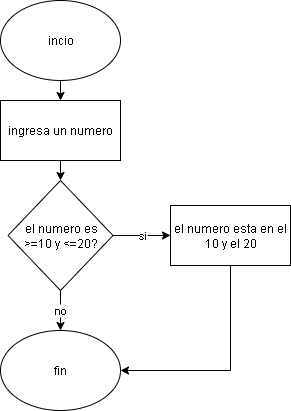

The diagram above was exported from draw.io. Its source (the exported page's mxGraphModel, read from the mxfile embedded in the PNG):
<mxGraphModel dx="1056" dy="476" grid="1" gridSize="10" guides="1" tooltips="1" connect="1" arrows="1" fold="1" page="1" pageScale="1" pageWidth="827" pageHeight="1169" math="0" shadow="0">
  <root>
    <mxCell id="0" />
    <mxCell id="1" parent="0" />
    <mxCell id="GYy8I4fHYsy3d_raZau9-10" style="edgeStyle=orthogonalEdgeStyle;rounded=0;orthogonalLoop=1;jettySize=auto;html=1;exitX=0.5;exitY=1;exitDx=0;exitDy=0;entryX=0.5;entryY=0;entryDx=0;entryDy=0;" edge="1" parent="1" source="GYy8I4fHYsy3d_raZau9-1" target="GYy8I4fHYsy3d_raZau9-2">
      <mxGeometry relative="1" as="geometry" />
    </mxCell>
    <mxCell id="GYy8I4fHYsy3d_raZau9-1" value="incio" style="ellipse;whiteSpace=wrap;html=1;" vertex="1" parent="1">
      <mxGeometry x="340" y="10" width="120" height="80" as="geometry" />
    </mxCell>
    <mxCell id="GYy8I4fHYsy3d_raZau9-9" style="edgeStyle=orthogonalEdgeStyle;rounded=0;orthogonalLoop=1;jettySize=auto;html=1;exitX=0.5;exitY=1;exitDx=0;exitDy=0;entryX=0.5;entryY=0;entryDx=0;entryDy=0;" edge="1" parent="1" source="GYy8I4fHYsy3d_raZau9-2" target="GYy8I4fHYsy3d_raZau9-3">
      <mxGeometry relative="1" as="geometry" />
    </mxCell>
    <mxCell id="GYy8I4fHYsy3d_raZau9-2" value="ingresa un numero" style="rounded=0;whiteSpace=wrap;html=1;" vertex="1" parent="1">
      <mxGeometry x="340" y="110" width="120" height="60" as="geometry" />
    </mxCell>
    <mxCell id="GYy8I4fHYsy3d_raZau9-8" value="no" style="edgeStyle=orthogonalEdgeStyle;rounded=0;orthogonalLoop=1;jettySize=auto;html=1;exitX=0.5;exitY=1;exitDx=0;exitDy=0;entryX=0.5;entryY=0;entryDx=0;entryDy=0;" edge="1" parent="1" source="GYy8I4fHYsy3d_raZau9-3" target="GYy8I4fHYsy3d_raZau9-6">
      <mxGeometry relative="1" as="geometry" />
    </mxCell>
    <mxCell id="GYy8I4fHYsy3d_raZau9-11" value="si" style="edgeStyle=orthogonalEdgeStyle;rounded=0;orthogonalLoop=1;jettySize=auto;html=1;exitX=1;exitY=0.5;exitDx=0;exitDy=0;entryX=0;entryY=0.5;entryDx=0;entryDy=0;" edge="1" parent="1" source="GYy8I4fHYsy3d_raZau9-3" target="GYy8I4fHYsy3d_raZau9-7">
      <mxGeometry relative="1" as="geometry" />
    </mxCell>
    <mxCell id="GYy8I4fHYsy3d_raZau9-3" value="el numero es &amp;gt;=10 y &amp;lt;=20?" style="rhombus;whiteSpace=wrap;html=1;" vertex="1" parent="1">
      <mxGeometry x="347.5" y="190" width="105" height="110" as="geometry" />
    </mxCell>
    <mxCell id="GYy8I4fHYsy3d_raZau9-6" value="fin" style="ellipse;whiteSpace=wrap;html=1;" vertex="1" parent="1">
      <mxGeometry x="340" y="340" width="120" height="80" as="geometry" />
    </mxCell>
    <mxCell id="GYy8I4fHYsy3d_raZau9-12" style="edgeStyle=orthogonalEdgeStyle;rounded=0;orthogonalLoop=1;jettySize=auto;html=1;exitX=0.5;exitY=1;exitDx=0;exitDy=0;entryX=1;entryY=0.5;entryDx=0;entryDy=0;" edge="1" parent="1" source="GYy8I4fHYsy3d_raZau9-7" target="GYy8I4fHYsy3d_raZau9-6">
      <mxGeometry relative="1" as="geometry" />
    </mxCell>
    <mxCell id="GYy8I4fHYsy3d_raZau9-7" value="el numero esta en el 10 y el 20" style="rounded=0;whiteSpace=wrap;html=1;" vertex="1" parent="1">
      <mxGeometry x="510" y="215" width="120" height="60" as="geometry" />
    </mxCell>
  </root>
</mxGraphModel>